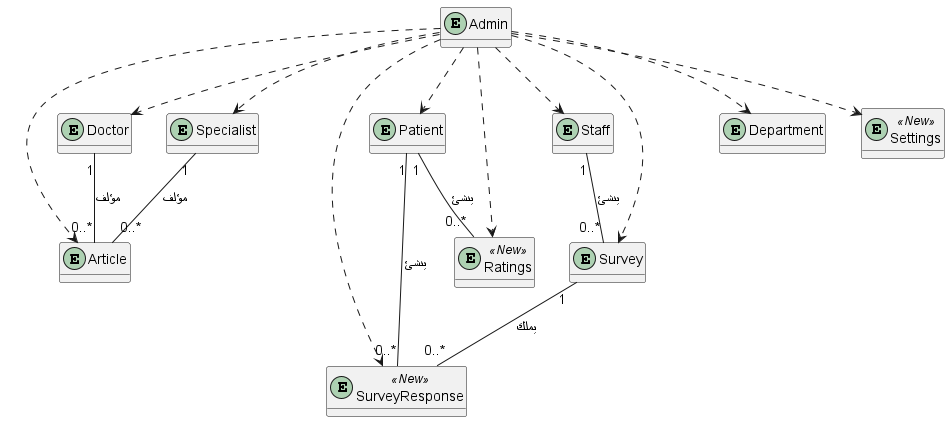

The diagram above was rendered by PlantUML. Its source (embedded in the PNG):
@startuml
skinparam databaseBackgroundColor White
skinparam defaultFontName Tajawal
hide fields

entity Admin
entity Doctor
entity Specialist
entity Staff
entity Patient
entity Article
entity Survey
entity Department
entity Ratings <<New>>
entity SurveyResponse <<New>>
entity Settings <<New>>

' 1. Staff - Survey (1:M)
Staff "1" -- "0..*" Survey : ينشئ

' 2. Author - Article (Polymorphic)
Doctor "1" -- "0..*" Article : مؤلف
Specialist "1" -- "0..*" Article : مؤلف

' 3. New Entities Relations
Survey "1" -- "0..*" SurveyResponse : يملك
Patient "1" -- "0..*" Ratings : ينشئ
Patient "1" -- "0..*" SurveyResponse : ينشئ

' 4. Admin Management (Conceptual)
Admin ..> Doctor
Admin ..> Specialist
Admin ..> Staff
Admin ..> Patient
Admin ..> Article
Admin ..> Survey
Admin ..> Department
Admin ..> Ratings
Admin ..> SurveyResponse
Admin ..> Settings

@enduml